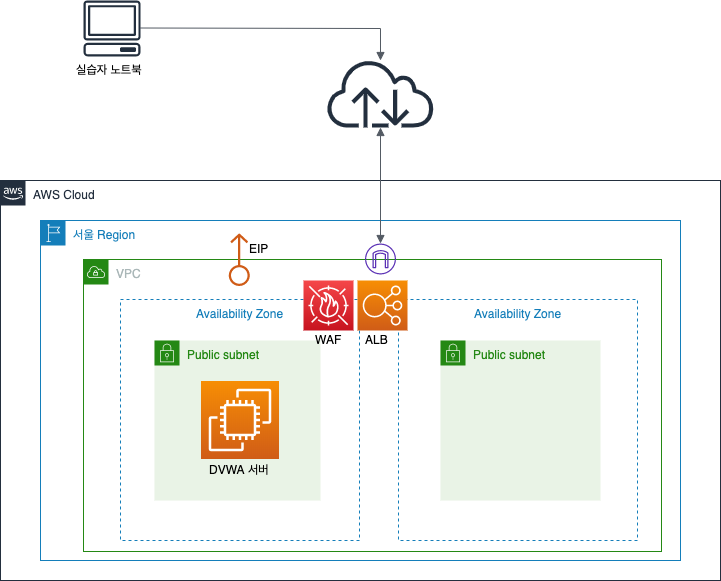

The diagram above was exported from draw.io. Its source (the exported page's mxGraphModel, read from the mxfile embedded in the PNG):
<mxGraphModel dx="1466" dy="1131" grid="1" gridSize="10" guides="1" tooltips="1" connect="1" arrows="1" fold="1" page="1" pageScale="1" pageWidth="850" pageHeight="1100" math="0" shadow="0">
  <root>
    <mxCell id="0" />
    <mxCell id="1" parent="0" />
    <mxCell id="e1h0aNvbk71rXxty3smb-7" value="Availability Zone" style="fillColor=none;strokeColor=#147EBA;dashed=1;verticalAlign=top;fontStyle=0;fontColor=#147EBA;" parent="1" vertex="1">
      <mxGeometry x="160" y="319" width="239" height="241" as="geometry" />
    </mxCell>
    <mxCell id="e1h0aNvbk71rXxty3smb-14" value="VPC" style="points=[[0,0],[0.25,0],[0.5,0],[0.75,0],[1,0],[1,0.25],[1,0.5],[1,0.75],[1,1],[0.75,1],[0.5,1],[0.25,1],[0,1],[0,0.75],[0,0.5],[0,0.25]];outlineConnect=0;gradientColor=none;html=1;whiteSpace=wrap;fontSize=12;fontStyle=0;shape=mxgraph.aws4.group;grIcon=mxgraph.aws4.group_vpc;strokeColor=#248814;fillColor=none;verticalAlign=top;align=left;spacingLeft=30;fontColor=#AAB7B8;dashed=0;" parent="1" vertex="1">
      <mxGeometry x="123" y="279" width="578" height="292" as="geometry" />
    </mxCell>
    <mxCell id="e1h0aNvbk71rXxty3smb-15" value="Public subnet" style="points=[[0,0],[0.25,0],[0.5,0],[0.75,0],[1,0],[1,0.25],[1,0.5],[1,0.75],[1,1],[0.75,1],[0.5,1],[0.25,1],[0,1],[0,0.75],[0,0.5],[0,0.25]];outlineConnect=0;gradientColor=none;html=1;whiteSpace=wrap;fontSize=12;fontStyle=0;shape=mxgraph.aws4.group;grIcon=mxgraph.aws4.group_security_group;grStroke=0;strokeColor=#248814;fillColor=#E9F3E6;verticalAlign=top;align=left;spacingLeft=30;fontColor=#248814;dashed=0;" parent="1" vertex="1">
      <mxGeometry x="194" y="360" width="166" height="160" as="geometry" />
    </mxCell>
    <mxCell id="e1h0aNvbk71rXxty3smb-9" value="Availability Zone" style="fillColor=none;strokeColor=#147EBA;dashed=1;verticalAlign=top;fontStyle=0;fontColor=#147EBA;" parent="1" vertex="1">
      <mxGeometry x="438" y="319" width="239" height="241" as="geometry" />
    </mxCell>
    <mxCell id="e1h0aNvbk71rXxty3smb-5" value="AWS Cloud" style="points=[[0,0],[0.25,0],[0.5,0],[0.75,0],[1,0],[1,0.25],[1,0.5],[1,0.75],[1,1],[0.75,1],[0.5,1],[0.25,1],[0,1],[0,0.75],[0,0.5],[0,0.25]];outlineConnect=0;gradientColor=none;html=1;whiteSpace=wrap;fontSize=12;fontStyle=0;shape=mxgraph.aws4.group;grIcon=mxgraph.aws4.group_aws_cloud_alt;strokeColor=#232F3E;fillColor=none;verticalAlign=top;align=left;spacingLeft=30;fontColor=#232F3E;dashed=0;" parent="1" vertex="1">
      <mxGeometry x="40" y="200" width="720" height="400" as="geometry" />
    </mxCell>
    <mxCell id="e1h0aNvbk71rXxty3smb-6" value="서울 Region" style="points=[[0,0],[0.25,0],[0.5,0],[0.75,0],[1,0],[1,0.25],[1,0.5],[1,0.75],[1,1],[0.75,1],[0.5,1],[0.25,1],[0,1],[0,0.75],[0,0.5],[0,0.25]];outlineConnect=0;gradientColor=none;html=1;whiteSpace=wrap;fontSize=12;fontStyle=0;shape=mxgraph.aws4.group;grIcon=mxgraph.aws4.group_region;strokeColor=#147EBA;fillColor=none;verticalAlign=top;align=left;spacingLeft=30;fontColor=#147EBA;dashed=0;" parent="1" vertex="1">
      <mxGeometry x="80" y="240" width="640" height="340" as="geometry" />
    </mxCell>
    <mxCell id="e1h0aNvbk71rXxty3smb-1" value="" style="outlineConnect=0;fontColor=#232F3E;gradientColor=#F78E04;gradientDirection=north;fillColor=#D05C17;strokeColor=#ffffff;dashed=0;verticalLabelPosition=bottom;verticalAlign=top;align=center;html=1;fontSize=12;fontStyle=0;aspect=fixed;shape=mxgraph.aws4.resourceIcon;resIcon=mxgraph.aws4.ec2;" parent="1" vertex="1">
      <mxGeometry x="240.5" y="400.5" width="78" height="78" as="geometry" />
    </mxCell>
    <mxCell id="e1h0aNvbk71rXxty3smb-2" value="DVWA 서버" style="text;html=1;resizable=0;points=[];autosize=1;align=left;verticalAlign=top;spacingTop=-4;" parent="1" vertex="1">
      <mxGeometry x="246.5" y="480" width="70" height="20" as="geometry" />
    </mxCell>
    <mxCell id="e1h0aNvbk71rXxty3smb-4" value="ALB" style="text;html=1;resizable=0;points=[];autosize=1;align=left;verticalAlign=top;spacingTop=-4;" parent="1" vertex="1">
      <mxGeometry x="403" y="350" width="40" height="20" as="geometry" />
    </mxCell>
    <mxCell id="e1h0aNvbk71rXxty3smb-3" value="" style="outlineConnect=0;fontColor=#232F3E;gradientColor=#F78E04;gradientDirection=north;fillColor=#D05C17;strokeColor=#ffffff;dashed=0;verticalLabelPosition=bottom;verticalAlign=top;align=center;html=1;fontSize=12;fontStyle=0;aspect=fixed;shape=mxgraph.aws4.resourceIcon;resIcon=mxgraph.aws4.elastic_load_balancing;" parent="1" vertex="1">
      <mxGeometry x="397" y="300" width="50" height="50" as="geometry" />
    </mxCell>
    <mxCell id="e1h0aNvbk71rXxty3smb-11" value="" style="outlineConnect=0;fontColor=#232F3E;gradientColor=none;fillColor=#D05C17;strokeColor=none;dashed=0;verticalLabelPosition=bottom;verticalAlign=top;align=center;html=1;fontSize=12;fontStyle=0;aspect=fixed;pointerEvents=1;shape=mxgraph.aws4.elastic_ip_address;rotation=-90;" parent="1" vertex="1">
      <mxGeometry x="252.5" y="268.5" width="54" height="23" as="geometry" />
    </mxCell>
    <mxCell id="e1h0aNvbk71rXxty3smb-12" value="EIP" style="text;html=1;resizable=0;points=[];autosize=1;align=left;verticalAlign=top;spacingTop=-4;" parent="1" vertex="1">
      <mxGeometry x="286.5" y="258.5" width="30" height="20" as="geometry" />
    </mxCell>
    <mxCell id="e1h0aNvbk71rXxty3smb-13" value="" style="outlineConnect=0;fontColor=#232F3E;gradientColor=none;fillColor=#5A30B5;strokeColor=none;dashed=0;verticalLabelPosition=bottom;verticalAlign=top;align=center;html=1;fontSize=12;fontStyle=0;aspect=fixed;pointerEvents=1;shape=mxgraph.aws4.internet_gateway;" parent="1" vertex="1">
      <mxGeometry x="404.5" y="263" width="31" height="31" as="geometry" />
    </mxCell>
    <mxCell id="e1h0aNvbk71rXxty3smb-16" value="Public subnet" style="points=[[0,0],[0.25,0],[0.5,0],[0.75,0],[1,0],[1,0.25],[1,0.5],[1,0.75],[1,1],[0.75,1],[0.5,1],[0.25,1],[0,1],[0,0.75],[0,0.5],[0,0.25]];outlineConnect=0;gradientColor=none;html=1;whiteSpace=wrap;fontSize=12;fontStyle=0;shape=mxgraph.aws4.group;grIcon=mxgraph.aws4.group_security_group;grStroke=0;strokeColor=#248814;fillColor=#E9F3E6;verticalAlign=top;align=left;spacingLeft=30;fontColor=#248814;dashed=0;" parent="1" vertex="1">
      <mxGeometry x="480" y="360" width="160" height="160" as="geometry" />
    </mxCell>
    <mxCell id="e1h0aNvbk71rXxty3smb-17" value="" style="outlineConnect=0;fontColor=#232F3E;gradientColor=none;fillColor=#232F3E;strokeColor=none;dashed=0;verticalLabelPosition=bottom;verticalAlign=top;align=center;html=1;fontSize=12;fontStyle=0;aspect=fixed;pointerEvents=1;shape=mxgraph.aws4.internet;" parent="1" vertex="1">
      <mxGeometry x="365.5" y="80" width="109" height="67" as="geometry" />
    </mxCell>
    <mxCell id="e1h0aNvbk71rXxty3smb-18" value="" style="outlineConnect=0;fontColor=#232F3E;gradientColor=none;fillColor=#232F3E;strokeColor=none;dashed=0;verticalLabelPosition=bottom;verticalAlign=top;align=center;html=1;fontSize=12;fontStyle=0;aspect=fixed;pointerEvents=1;shape=mxgraph.aws4.client;" parent="1" vertex="1">
      <mxGeometry x="123" y="20" width="57" height="56" as="geometry" />
    </mxCell>
    <mxCell id="e1h0aNvbk71rXxty3smb-19" value="" style="edgeStyle=orthogonalEdgeStyle;html=1;endArrow=block;elbow=vertical;startArrow=none;endFill=1;strokeColor=#545B64;rounded=0;" parent="1" target="e1h0aNvbk71rXxty3smb-17" edge="1">
      <mxGeometry width="100" relative="1" as="geometry">
        <mxPoint x="180" y="47.5" as="sourcePoint" />
        <mxPoint x="280" y="47.5" as="targetPoint" />
      </mxGeometry>
    </mxCell>
    <mxCell id="e1h0aNvbk71rXxty3smb-20" value="" style="edgeStyle=orthogonalEdgeStyle;html=1;endArrow=block;elbow=vertical;startArrow=block;startFill=1;endFill=1;strokeColor=#545B64;rounded=0;" parent="1" source="e1h0aNvbk71rXxty3smb-17" target="e1h0aNvbk71rXxty3smb-13" edge="1">
      <mxGeometry width="100" relative="1" as="geometry">
        <mxPoint x="420" y="147" as="sourcePoint" />
        <mxPoint x="420" y="247" as="targetPoint" />
      </mxGeometry>
    </mxCell>
    <mxCell id="e1h0aNvbk71rXxty3smb-21" value="실습자 노트북" style="text;html=1;resizable=0;points=[];autosize=1;align=left;verticalAlign=top;spacingTop=-4;" parent="1" vertex="1">
      <mxGeometry x="114" y="80" width="80" height="20" as="geometry" />
    </mxCell>
    <mxCell id="e1h0aNvbk71rXxty3smb-22" value="" style="outlineConnect=0;fontColor=#232F3E;gradientColor=#F54749;gradientDirection=north;fillColor=#C7131F;strokeColor=#ffffff;dashed=0;verticalLabelPosition=bottom;verticalAlign=top;align=center;html=1;fontSize=12;fontStyle=0;aspect=fixed;shape=mxgraph.aws4.resourceIcon;resIcon=mxgraph.aws4.waf;" parent="1" vertex="1">
      <mxGeometry x="343" y="300" width="50" height="50" as="geometry" />
    </mxCell>
    <mxCell id="e1h0aNvbk71rXxty3smb-23" value="WAF" style="text;html=1;resizable=0;points=[];autosize=1;align=left;verticalAlign=top;spacingTop=-4;" parent="1" vertex="1">
      <mxGeometry x="353" y="350" width="40" height="20" as="geometry" />
    </mxCell>
  </root>
</mxGraphModel>